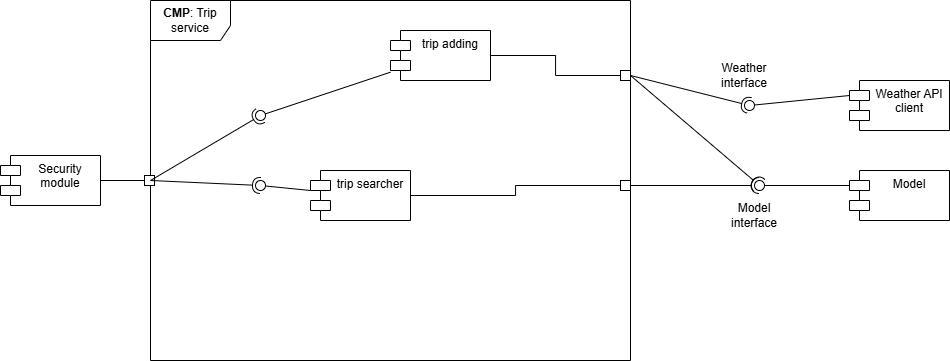

The diagram above was exported from draw.io. Its source (the exported page's mxGraphModel, read from the mxfile embedded in the PNG):
<mxGraphModel dx="1448" dy="1071" grid="1" gridSize="10" guides="1" tooltips="1" connect="1" arrows="1" fold="1" page="0" pageScale="1" pageWidth="827" pageHeight="1169" math="0" shadow="0">
  <root>
    <mxCell id="0" />
    <mxCell id="1" parent="0" />
    <mxCell id="r91DWmatGW_MYK1cU_ye-1" value="&lt;b&gt;CMP&lt;/b&gt;: Trip service" style="shape=umlFrame;whiteSpace=wrap;html=1;pointerEvents=0;width=80;height=40;" parent="1" vertex="1">
      <mxGeometry x="40" y="-70" width="480" height="360" as="geometry" />
    </mxCell>
    <mxCell id="r91DWmatGW_MYK1cU_ye-3" value="trip adding" style="shape=module;align=left;spacingLeft=20;align=center;verticalAlign=top;whiteSpace=wrap;html=1;" parent="1" vertex="1">
      <mxGeometry x="280" y="-40" width="100" height="50" as="geometry" />
    </mxCell>
    <mxCell id="I5srXB8ThOsBVNk2tmmt-5" style="edgeStyle=orthogonalEdgeStyle;rounded=0;orthogonalLoop=1;jettySize=auto;html=1;entryX=0;entryY=0.5;entryDx=0;entryDy=0;endArrow=none;endFill=0;" parent="1" source="r91DWmatGW_MYK1cU_ye-4" target="r91DWmatGW_MYK1cU_ye-38" edge="1">
      <mxGeometry relative="1" as="geometry" />
    </mxCell>
    <mxCell id="r91DWmatGW_MYK1cU_ye-4" value="trip searcher" style="shape=module;align=left;spacingLeft=20;align=center;verticalAlign=top;whiteSpace=wrap;html=1;" parent="1" vertex="1">
      <mxGeometry x="200" y="100" width="100" height="50" as="geometry" />
    </mxCell>
    <mxCell id="r91DWmatGW_MYK1cU_ye-11" value="Security&lt;br&gt;module" style="shape=module;align=left;spacingLeft=20;align=center;verticalAlign=top;whiteSpace=wrap;html=1;" parent="1" vertex="1">
      <mxGeometry x="-110" y="85" width="100" height="50" as="geometry" />
    </mxCell>
    <mxCell id="r91DWmatGW_MYK1cU_ye-14" value="" style="ellipse;whiteSpace=wrap;html=1;align=center;aspect=fixed;fillColor=none;strokeColor=none;resizable=0;perimeter=centerPerimeter;rotatable=0;allowArrows=0;points=[];outlineConnect=1;" parent="1" vertex="1">
      <mxGeometry x="-45" y="110" width="10" height="10" as="geometry" />
    </mxCell>
    <mxCell id="2MlY2ZT-c7IVzu_L4xfE-1" style="edgeStyle=orthogonalEdgeStyle;rounded=0;orthogonalLoop=1;jettySize=auto;html=1;entryX=1;entryY=0.5;entryDx=0;entryDy=0;endArrow=none;endFill=0;" parent="1" source="r91DWmatGW_MYK1cU_ye-15" target="r91DWmatGW_MYK1cU_ye-11" edge="1">
      <mxGeometry relative="1" as="geometry" />
    </mxCell>
    <mxCell id="r91DWmatGW_MYK1cU_ye-15" value="" style="rounded=0;whiteSpace=wrap;html=1;" parent="1" vertex="1">
      <mxGeometry x="34" y="105" width="10" height="10" as="geometry" />
    </mxCell>
    <mxCell id="r91DWmatGW_MYK1cU_ye-17" value="" style="rounded=0;orthogonalLoop=1;jettySize=auto;html=1;endArrow=halfCircle;endFill=0;endSize=6;strokeWidth=1;sketch=0;" parent="1" target="r91DWmatGW_MYK1cU_ye-19" edge="1">
      <mxGeometry relative="1" as="geometry">
        <mxPoint x="40" y="110" as="sourcePoint" />
      </mxGeometry>
    </mxCell>
    <mxCell id="r91DWmatGW_MYK1cU_ye-18" value="" style="rounded=0;orthogonalLoop=1;jettySize=auto;html=1;endArrow=oval;endFill=0;sketch=0;sourcePerimeterSpacing=0;targetPerimeterSpacing=0;endSize=10;" parent="1" source="r91DWmatGW_MYK1cU_ye-3" target="r91DWmatGW_MYK1cU_ye-19" edge="1">
      <mxGeometry relative="1" as="geometry">
        <mxPoint x="40" y="110" as="sourcePoint" />
      </mxGeometry>
    </mxCell>
    <mxCell id="r91DWmatGW_MYK1cU_ye-19" value="" style="ellipse;whiteSpace=wrap;html=1;align=center;aspect=fixed;fillColor=none;strokeColor=none;resizable=0;perimeter=centerPerimeter;rotatable=0;allowArrows=0;points=[];outlineConnect=1;" parent="1" vertex="1">
      <mxGeometry x="145" y="40" width="10" height="10" as="geometry" />
    </mxCell>
    <mxCell id="r91DWmatGW_MYK1cU_ye-20" value="" style="rounded=0;orthogonalLoop=1;jettySize=auto;html=1;endArrow=halfCircle;endFill=0;endSize=6;strokeWidth=1;sketch=0;" parent="1" target="r91DWmatGW_MYK1cU_ye-22" edge="1">
      <mxGeometry relative="1" as="geometry">
        <mxPoint x="40" y="110" as="sourcePoint" />
      </mxGeometry>
    </mxCell>
    <mxCell id="r91DWmatGW_MYK1cU_ye-21" value="" style="rounded=0;orthogonalLoop=1;jettySize=auto;html=1;endArrow=oval;endFill=0;sketch=0;sourcePerimeterSpacing=0;targetPerimeterSpacing=0;endSize=10;" parent="1" source="r91DWmatGW_MYK1cU_ye-4" target="r91DWmatGW_MYK1cU_ye-22" edge="1">
      <mxGeometry relative="1" as="geometry">
        <mxPoint x="70" y="112.5" as="sourcePoint" />
      </mxGeometry>
    </mxCell>
    <mxCell id="r91DWmatGW_MYK1cU_ye-22" value="" style="ellipse;whiteSpace=wrap;html=1;align=center;aspect=fixed;fillColor=none;strokeColor=none;resizable=0;perimeter=centerPerimeter;rotatable=0;allowArrows=0;points=[];outlineConnect=1;" parent="1" vertex="1">
      <mxGeometry x="145" y="110" width="10" height="10" as="geometry" />
    </mxCell>
    <mxCell id="r91DWmatGW_MYK1cU_ye-25" value="" style="ellipse;whiteSpace=wrap;html=1;align=center;aspect=fixed;fillColor=none;strokeColor=none;resizable=0;perimeter=centerPerimeter;rotatable=0;allowArrows=0;points=[];outlineConnect=1;" parent="1" vertex="1">
      <mxGeometry x="370" y="100" width="10" height="10" as="geometry" />
    </mxCell>
    <mxCell id="r91DWmatGW_MYK1cU_ye-28" value="" style="ellipse;whiteSpace=wrap;html=1;align=center;aspect=fixed;fillColor=none;strokeColor=none;resizable=0;perimeter=centerPerimeter;rotatable=0;allowArrows=0;points=[];outlineConnect=1;" parent="1" vertex="1">
      <mxGeometry x="370" y="160" width="10" height="10" as="geometry" />
    </mxCell>
    <mxCell id="r91DWmatGW_MYK1cU_ye-31" value="" style="ellipse;whiteSpace=wrap;html=1;align=center;aspect=fixed;fillColor=none;strokeColor=none;resizable=0;perimeter=centerPerimeter;rotatable=0;allowArrows=0;points=[];outlineConnect=1;" parent="1" vertex="1">
      <mxGeometry x="85" y="210" width="10" height="10" as="geometry" />
    </mxCell>
    <mxCell id="r91DWmatGW_MYK1cU_ye-34" value="" style="ellipse;whiteSpace=wrap;html=1;align=center;aspect=fixed;fillColor=none;strokeColor=none;resizable=0;perimeter=centerPerimeter;rotatable=0;allowArrows=0;points=[];outlineConnect=1;" parent="1" vertex="1">
      <mxGeometry x="360" y="210" width="10" height="10" as="geometry" />
    </mxCell>
    <mxCell id="r91DWmatGW_MYK1cU_ye-37" value="" style="ellipse;whiteSpace=wrap;html=1;align=center;aspect=fixed;fillColor=none;strokeColor=none;resizable=0;perimeter=centerPerimeter;rotatable=0;allowArrows=0;points=[];outlineConnect=1;" parent="1" vertex="1">
      <mxGeometry x="345" y="170" width="10" height="10" as="geometry" />
    </mxCell>
    <mxCell id="r91DWmatGW_MYK1cU_ye-38" value="" style="rounded=0;whiteSpace=wrap;html=1;" parent="1" vertex="1">
      <mxGeometry x="510" y="110" width="10" height="10" as="geometry" />
    </mxCell>
    <mxCell id="r91DWmatGW_MYK1cU_ye-39" value="Model" style="shape=module;align=left;spacingLeft=20;align=center;verticalAlign=top;whiteSpace=wrap;html=1;" parent="1" vertex="1">
      <mxGeometry x="739" y="100" width="100" height="50" as="geometry" />
    </mxCell>
    <mxCell id="I71gHiK3Vt30JEAx-9Xh-1" style="edgeStyle=orthogonalEdgeStyle;rounded=0;orthogonalLoop=1;jettySize=auto;html=1;entryX=1;entryY=0.5;entryDx=0;entryDy=0;endArrow=none;endFill=0;" parent="1" source="r91DWmatGW_MYK1cU_ye-40" target="r91DWmatGW_MYK1cU_ye-3" edge="1">
      <mxGeometry relative="1" as="geometry" />
    </mxCell>
    <mxCell id="r91DWmatGW_MYK1cU_ye-40" value="" style="rounded=0;whiteSpace=wrap;html=1;" parent="1" vertex="1">
      <mxGeometry x="510" width="10" height="10" as="geometry" />
    </mxCell>
    <mxCell id="r91DWmatGW_MYK1cU_ye-41" value="" style="rounded=0;orthogonalLoop=1;jettySize=auto;html=1;endArrow=halfCircle;endFill=0;endSize=6;strokeWidth=1;sketch=0;exitX=1;exitY=0.5;exitDx=0;exitDy=0;" parent="1" source="r91DWmatGW_MYK1cU_ye-40" target="r91DWmatGW_MYK1cU_ye-43" edge="1">
      <mxGeometry relative="1" as="geometry">
        <mxPoint x="634" y="45" as="sourcePoint" />
      </mxGeometry>
    </mxCell>
    <mxCell id="r91DWmatGW_MYK1cU_ye-42" value="" style="rounded=0;orthogonalLoop=1;jettySize=auto;html=1;endArrow=oval;endFill=0;sketch=0;sourcePerimeterSpacing=0;targetPerimeterSpacing=0;endSize=10;exitX=0;exitY=0;exitDx=0;exitDy=15;exitPerimeter=0;" parent="1" source="r91DWmatGW_MYK1cU_ye-39" target="r91DWmatGW_MYK1cU_ye-43" edge="1">
      <mxGeometry relative="1" as="geometry">
        <mxPoint x="629" y="135" as="sourcePoint" />
      </mxGeometry>
    </mxCell>
    <mxCell id="r91DWmatGW_MYK1cU_ye-43" value="" style="ellipse;whiteSpace=wrap;html=1;align=center;aspect=fixed;fillColor=none;strokeColor=none;resizable=0;perimeter=centerPerimeter;rotatable=0;allowArrows=0;points=[];outlineConnect=1;" parent="1" vertex="1">
      <mxGeometry x="644" y="110" width="10" height="10" as="geometry" />
    </mxCell>
    <mxCell id="r91DWmatGW_MYK1cU_ye-44" value="" style="rounded=0;orthogonalLoop=1;jettySize=auto;html=1;endArrow=halfCircle;endFill=0;endSize=6;strokeWidth=1;sketch=0;exitX=1;exitY=0.5;exitDx=0;exitDy=0;entryX=0.96;entryY=0.42;entryDx=0;entryDy=0;entryPerimeter=0;" parent="1" source="r91DWmatGW_MYK1cU_ye-38" target="r91DWmatGW_MYK1cU_ye-43" edge="1">
      <mxGeometry relative="1" as="geometry">
        <mxPoint x="634" y="110" as="sourcePoint" />
        <mxPoint x="674" y="180" as="targetPoint" />
      </mxGeometry>
    </mxCell>
    <mxCell id="r91DWmatGW_MYK1cU_ye-48" value="Weather API client" style="shape=module;align=left;spacingLeft=20;align=center;verticalAlign=top;whiteSpace=wrap;html=1;" parent="1" vertex="1">
      <mxGeometry x="739" y="10" width="100" height="50" as="geometry" />
    </mxCell>
    <mxCell id="r91DWmatGW_MYK1cU_ye-49" value="" style="rounded=0;orthogonalLoop=1;jettySize=auto;html=1;endArrow=halfCircle;endFill=0;endSize=6;strokeWidth=1;sketch=0;exitX=1;exitY=0.5;exitDx=0;exitDy=0;" parent="1" source="r91DWmatGW_MYK1cU_ye-40" target="r91DWmatGW_MYK1cU_ye-51" edge="1">
      <mxGeometry relative="1" as="geometry">
        <mxPoint x="634" y="225" as="sourcePoint" />
      </mxGeometry>
    </mxCell>
    <mxCell id="r91DWmatGW_MYK1cU_ye-50" value="" style="rounded=0;orthogonalLoop=1;jettySize=auto;html=1;endArrow=oval;endFill=0;sketch=0;sourcePerimeterSpacing=0;targetPerimeterSpacing=0;endSize=10;exitX=0;exitY=0;exitDx=0;exitDy=15;exitPerimeter=0;" parent="1" source="r91DWmatGW_MYK1cU_ye-48" target="r91DWmatGW_MYK1cU_ye-51" edge="1">
      <mxGeometry relative="1" as="geometry">
        <mxPoint x="629" y="315" as="sourcePoint" />
      </mxGeometry>
    </mxCell>
    <mxCell id="r91DWmatGW_MYK1cU_ye-51" value="" style="ellipse;whiteSpace=wrap;html=1;align=center;aspect=fixed;fillColor=none;strokeColor=none;resizable=0;perimeter=centerPerimeter;rotatable=0;allowArrows=0;points=[];outlineConnect=1;" parent="1" vertex="1">
      <mxGeometry x="634" y="30" width="10" height="10" as="geometry" />
    </mxCell>
    <mxCell id="I5srXB8ThOsBVNk2tmmt-4" value="" style="ellipse;whiteSpace=wrap;html=1;align=center;aspect=fixed;fillColor=none;strokeColor=none;resizable=0;perimeter=centerPerimeter;rotatable=0;allowArrows=0;points=[];outlineConnect=1;" parent="1" vertex="1">
      <mxGeometry x="445" y="-20" width="10" height="10" as="geometry" />
    </mxCell>
    <mxCell id="-dw0q3nfd56Ir8XmKxXW-4" value="" style="ellipse;whiteSpace=wrap;html=1;align=center;aspect=fixed;fillColor=none;strokeColor=none;resizable=0;perimeter=centerPerimeter;rotatable=0;allowArrows=0;points=[];outlineConnect=1;" parent="1" vertex="1">
      <mxGeometry x="634" y="-50" width="10" height="10" as="geometry" />
    </mxCell>
    <mxCell id="c955VKWqT8DjV_NmQIO8-1" value="Model&lt;br&gt;interface" style="text;html=1;whiteSpace=wrap;strokeColor=none;fillColor=none;align=center;verticalAlign=middle;rounded=0;" vertex="1" parent="1">
      <mxGeometry x="614" y="130" width="60" height="30" as="geometry" />
    </mxCell>
    <mxCell id="c955VKWqT8DjV_NmQIO8-2" value="Weather&lt;br&gt;interface" style="text;html=1;whiteSpace=wrap;strokeColor=none;fillColor=none;align=center;verticalAlign=middle;rounded=0;" vertex="1" parent="1">
      <mxGeometry x="604" y="-10" width="60" height="30" as="geometry" />
    </mxCell>
  </root>
</mxGraphModel>